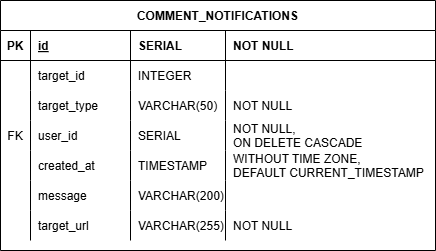

The diagram above was exported from draw.io. Its source (the exported page's mxGraphModel, read from the mxfile embedded in the PNG):
<mxGraphModel dx="1208" dy="1307" grid="1" gridSize="10" guides="1" tooltips="1" connect="1" arrows="1" fold="1" page="1" pageScale="1" pageWidth="850" pageHeight="1100" math="0" shadow="0" extFonts="Permanent Marker^https://fonts.googleapis.com/css?family=Permanent+Marker">
  <root>
    <mxCell id="0" />
    <mxCell id="1" parent="0" />
    <mxCell id="2" value="COMMENT_NOTIFICATIONS" style="shape=table;startSize=30;container=1;collapsible=1;childLayout=tableLayout;fixedRows=1;rowLines=0;fontStyle=1;align=center;resizeLast=1;" vertex="1" parent="1">
      <mxGeometry x="85" y="1110" width="435" height="250" as="geometry" />
    </mxCell>
    <mxCell id="3" value="" style="shape=partialRectangle;collapsible=0;dropTarget=0;pointerEvents=0;fillColor=none;points=[[0,0.5],[1,0.5]];portConstraint=eastwest;top=0;left=0;right=0;bottom=1;" vertex="1" parent="2">
      <mxGeometry y="30" width="435" height="30" as="geometry" />
    </mxCell>
    <mxCell id="4" value="PK" style="shape=partialRectangle;overflow=hidden;connectable=0;fillColor=none;top=0;left=0;bottom=0;right=0;fontStyle=1;" vertex="1" parent="3">
      <mxGeometry width="30" height="30" as="geometry">
        <mxRectangle width="30" height="30" as="alternateBounds" />
      </mxGeometry>
    </mxCell>
    <mxCell id="5" value="id" style="shape=partialRectangle;overflow=hidden;connectable=0;fillColor=none;top=0;left=0;bottom=0;right=0;align=left;spacingLeft=6;fontStyle=5;" vertex="1" parent="3">
      <mxGeometry x="30" width="100" height="30" as="geometry">
        <mxRectangle width="100" height="30" as="alternateBounds" />
      </mxGeometry>
    </mxCell>
    <mxCell id="6" value="SERIAL" style="shape=partialRectangle;overflow=hidden;connectable=0;fillColor=none;top=0;left=0;bottom=0;right=0;align=left;spacingLeft=6;fontStyle=1;" vertex="1" parent="3">
      <mxGeometry x="130" width="95" height="30" as="geometry">
        <mxRectangle width="95" height="30" as="alternateBounds" />
      </mxGeometry>
    </mxCell>
    <mxCell id="7" value="NOT NULL" style="shape=partialRectangle;overflow=hidden;connectable=0;fillColor=none;top=0;left=0;bottom=0;right=0;align=left;spacingLeft=6;fontStyle=1;" vertex="1" parent="3">
      <mxGeometry x="225" width="210" height="30" as="geometry">
        <mxRectangle width="210" height="30" as="alternateBounds" />
      </mxGeometry>
    </mxCell>
    <mxCell id="8" value="" style="shape=partialRectangle;collapsible=0;dropTarget=0;pointerEvents=0;fillColor=none;points=[[0,0.5],[1,0.5]];portConstraint=eastwest;top=0;left=0;right=0;bottom=0;" vertex="1" parent="2">
      <mxGeometry y="60" width="435" height="30" as="geometry" />
    </mxCell>
    <mxCell id="9" value="" style="shape=partialRectangle;overflow=hidden;connectable=0;fillColor=none;top=0;left=0;bottom=0;right=0;" vertex="1" parent="8">
      <mxGeometry width="30" height="30" as="geometry">
        <mxRectangle width="30" height="30" as="alternateBounds" />
      </mxGeometry>
    </mxCell>
    <mxCell id="10" value="target_id" style="shape=partialRectangle;overflow=hidden;connectable=0;fillColor=none;top=0;left=0;bottom=0;right=0;align=left;spacingLeft=6;" vertex="1" parent="8">
      <mxGeometry x="30" width="100" height="30" as="geometry">
        <mxRectangle width="100" height="30" as="alternateBounds" />
      </mxGeometry>
    </mxCell>
    <mxCell id="11" value="INTEGER" style="shape=partialRectangle;overflow=hidden;connectable=0;fillColor=none;top=0;left=0;bottom=0;right=0;align=left;spacingLeft=6;" vertex="1" parent="8">
      <mxGeometry x="130" width="95" height="30" as="geometry">
        <mxRectangle width="95" height="30" as="alternateBounds" />
      </mxGeometry>
    </mxCell>
    <mxCell id="12" value="" style="shape=partialRectangle;overflow=hidden;connectable=0;fillColor=none;top=0;left=0;bottom=0;right=0;align=left;spacingLeft=6;" vertex="1" parent="8">
      <mxGeometry x="225" width="210" height="30" as="geometry">
        <mxRectangle width="210" height="30" as="alternateBounds" />
      </mxGeometry>
    </mxCell>
    <mxCell id="13" value="" style="shape=partialRectangle;collapsible=0;dropTarget=0;pointerEvents=0;fillColor=none;points=[[0,0.5],[1,0.5]];portConstraint=eastwest;top=0;left=0;right=0;bottom=0;" vertex="1" parent="2">
      <mxGeometry y="90" width="435" height="30" as="geometry" />
    </mxCell>
    <mxCell id="14" value="" style="shape=partialRectangle;overflow=hidden;connectable=0;fillColor=none;top=0;left=0;bottom=0;right=0;" vertex="1" parent="13">
      <mxGeometry width="30" height="30" as="geometry">
        <mxRectangle width="30" height="30" as="alternateBounds" />
      </mxGeometry>
    </mxCell>
    <mxCell id="15" value="target_type" style="shape=partialRectangle;overflow=hidden;connectable=0;fillColor=none;top=0;left=0;bottom=0;right=0;align=left;spacingLeft=6;" vertex="1" parent="13">
      <mxGeometry x="30" width="100" height="30" as="geometry">
        <mxRectangle width="100" height="30" as="alternateBounds" />
      </mxGeometry>
    </mxCell>
    <mxCell id="16" value="VARCHAR(50)" style="shape=partialRectangle;overflow=hidden;connectable=0;fillColor=none;top=0;left=0;bottom=0;right=0;align=left;spacingLeft=6;" vertex="1" parent="13">
      <mxGeometry x="130" width="95" height="30" as="geometry">
        <mxRectangle width="95" height="30" as="alternateBounds" />
      </mxGeometry>
    </mxCell>
    <mxCell id="17" value="NOT NULL" style="shape=partialRectangle;overflow=hidden;connectable=0;fillColor=none;top=0;left=0;bottom=0;right=0;align=left;spacingLeft=6;" vertex="1" parent="13">
      <mxGeometry x="225" width="210" height="30" as="geometry">
        <mxRectangle width="210" height="30" as="alternateBounds" />
      </mxGeometry>
    </mxCell>
    <mxCell id="18" value="" style="shape=partialRectangle;collapsible=0;dropTarget=0;pointerEvents=0;fillColor=none;points=[[0,0.5],[1,0.5]];portConstraint=eastwest;top=0;left=0;right=0;bottom=0;" vertex="1" parent="2">
      <mxGeometry y="120" width="435" height="30" as="geometry" />
    </mxCell>
    <mxCell id="19" value="FK" style="shape=partialRectangle;overflow=hidden;connectable=0;fillColor=none;top=0;left=0;bottom=0;right=0;" vertex="1" parent="18">
      <mxGeometry width="30" height="30" as="geometry">
        <mxRectangle width="30" height="30" as="alternateBounds" />
      </mxGeometry>
    </mxCell>
    <mxCell id="20" value="user_id" style="shape=partialRectangle;overflow=hidden;connectable=0;fillColor=none;top=0;left=0;bottom=0;right=0;align=left;spacingLeft=6;" vertex="1" parent="18">
      <mxGeometry x="30" width="100" height="30" as="geometry">
        <mxRectangle width="100" height="30" as="alternateBounds" />
      </mxGeometry>
    </mxCell>
    <mxCell id="21" value="SERIAL" style="shape=partialRectangle;overflow=hidden;connectable=0;fillColor=none;top=0;left=0;bottom=0;right=0;align=left;spacingLeft=6;" vertex="1" parent="18">
      <mxGeometry x="130" width="95" height="30" as="geometry">
        <mxRectangle width="95" height="30" as="alternateBounds" />
      </mxGeometry>
    </mxCell>
    <mxCell id="22" value="NOT NULL,&#10;ON DELETE CASCADE" style="shape=partialRectangle;overflow=hidden;connectable=0;fillColor=none;top=0;left=0;bottom=0;right=0;align=left;spacingLeft=6;" vertex="1" parent="18">
      <mxGeometry x="225" width="210" height="30" as="geometry">
        <mxRectangle width="210" height="30" as="alternateBounds" />
      </mxGeometry>
    </mxCell>
    <mxCell id="23" value="" style="shape=partialRectangle;collapsible=0;dropTarget=0;pointerEvents=0;fillColor=none;points=[[0,0.5],[1,0.5]];portConstraint=eastwest;top=0;left=0;right=0;bottom=0;" vertex="1" parent="2">
      <mxGeometry y="150" width="435" height="30" as="geometry" />
    </mxCell>
    <mxCell id="24" value="" style="shape=partialRectangle;overflow=hidden;connectable=0;fillColor=none;top=0;left=0;bottom=0;right=0;" vertex="1" parent="23">
      <mxGeometry width="30" height="30" as="geometry">
        <mxRectangle width="30" height="30" as="alternateBounds" />
      </mxGeometry>
    </mxCell>
    <mxCell id="25" value="created_at" style="shape=partialRectangle;overflow=hidden;connectable=0;fillColor=none;top=0;left=0;bottom=0;right=0;align=left;spacingLeft=6;" vertex="1" parent="23">
      <mxGeometry x="30" width="100" height="30" as="geometry">
        <mxRectangle width="100" height="30" as="alternateBounds" />
      </mxGeometry>
    </mxCell>
    <mxCell id="26" value="TIMESTAMP" style="shape=partialRectangle;overflow=hidden;connectable=0;fillColor=none;top=0;left=0;bottom=0;right=0;align=left;spacingLeft=6;" vertex="1" parent="23">
      <mxGeometry x="130" width="95" height="30" as="geometry">
        <mxRectangle width="95" height="30" as="alternateBounds" />
      </mxGeometry>
    </mxCell>
    <mxCell id="27" value="WITHOUT TIME ZONE,&#10;DEFAULT CURRENT_TIMESTAMP" style="shape=partialRectangle;overflow=hidden;connectable=0;fillColor=none;top=0;left=0;bottom=0;right=0;align=left;spacingLeft=6;" vertex="1" parent="23">
      <mxGeometry x="225" width="210" height="30" as="geometry">
        <mxRectangle width="210" height="30" as="alternateBounds" />
      </mxGeometry>
    </mxCell>
    <mxCell id="28" value="" style="shape=partialRectangle;collapsible=0;dropTarget=0;pointerEvents=0;fillColor=none;points=[[0,0.5],[1,0.5]];portConstraint=eastwest;top=0;left=0;right=0;bottom=0;" vertex="1" parent="2">
      <mxGeometry y="180" width="435" height="30" as="geometry" />
    </mxCell>
    <mxCell id="29" value="" style="shape=partialRectangle;overflow=hidden;connectable=0;fillColor=none;top=0;left=0;bottom=0;right=0;" vertex="1" parent="28">
      <mxGeometry width="30" height="30" as="geometry">
        <mxRectangle width="30" height="30" as="alternateBounds" />
      </mxGeometry>
    </mxCell>
    <mxCell id="30" value="message" style="shape=partialRectangle;overflow=hidden;connectable=0;fillColor=none;top=0;left=0;bottom=0;right=0;align=left;spacingLeft=6;" vertex="1" parent="28">
      <mxGeometry x="30" width="100" height="30" as="geometry">
        <mxRectangle width="100" height="30" as="alternateBounds" />
      </mxGeometry>
    </mxCell>
    <mxCell id="31" value="VARCHAR(200)" style="shape=partialRectangle;overflow=hidden;connectable=0;fillColor=none;top=0;left=0;bottom=0;right=0;align=left;spacingLeft=6;" vertex="1" parent="28">
      <mxGeometry x="130" width="95" height="30" as="geometry">
        <mxRectangle width="95" height="30" as="alternateBounds" />
      </mxGeometry>
    </mxCell>
    <mxCell id="32" value="" style="shape=partialRectangle;overflow=hidden;connectable=0;fillColor=none;top=0;left=0;bottom=0;right=0;align=left;spacingLeft=6;" vertex="1" parent="28">
      <mxGeometry x="225" width="210" height="30" as="geometry">
        <mxRectangle width="210" height="30" as="alternateBounds" />
      </mxGeometry>
    </mxCell>
    <mxCell id="33" value="" style="shape=partialRectangle;collapsible=0;dropTarget=0;pointerEvents=0;fillColor=none;points=[[0,0.5],[1,0.5]];portConstraint=eastwest;top=0;left=0;right=0;bottom=0;" vertex="1" parent="2">
      <mxGeometry y="210" width="435" height="30" as="geometry" />
    </mxCell>
    <mxCell id="34" value="" style="shape=partialRectangle;overflow=hidden;connectable=0;fillColor=none;top=0;left=0;bottom=0;right=0;" vertex="1" parent="33">
      <mxGeometry width="30" height="30" as="geometry">
        <mxRectangle width="30" height="30" as="alternateBounds" />
      </mxGeometry>
    </mxCell>
    <mxCell id="35" value="target_url" style="shape=partialRectangle;overflow=hidden;connectable=0;fillColor=none;top=0;left=0;bottom=0;right=0;align=left;spacingLeft=6;" vertex="1" parent="33">
      <mxGeometry x="30" width="100" height="30" as="geometry">
        <mxRectangle width="100" height="30" as="alternateBounds" />
      </mxGeometry>
    </mxCell>
    <mxCell id="36" value="VARCHAR(255)" style="shape=partialRectangle;overflow=hidden;connectable=0;fillColor=none;top=0;left=0;bottom=0;right=0;align=left;spacingLeft=6;" vertex="1" parent="33">
      <mxGeometry x="130" width="95" height="30" as="geometry">
        <mxRectangle width="95" height="30" as="alternateBounds" />
      </mxGeometry>
    </mxCell>
    <mxCell id="37" value="NOT NULL" style="shape=partialRectangle;overflow=hidden;connectable=0;fillColor=none;top=0;left=0;bottom=0;right=0;align=left;spacingLeft=6;" vertex="1" parent="33">
      <mxGeometry x="225" width="210" height="30" as="geometry">
        <mxRectangle width="210" height="30" as="alternateBounds" />
      </mxGeometry>
    </mxCell>
  </root>
</mxGraphModel>